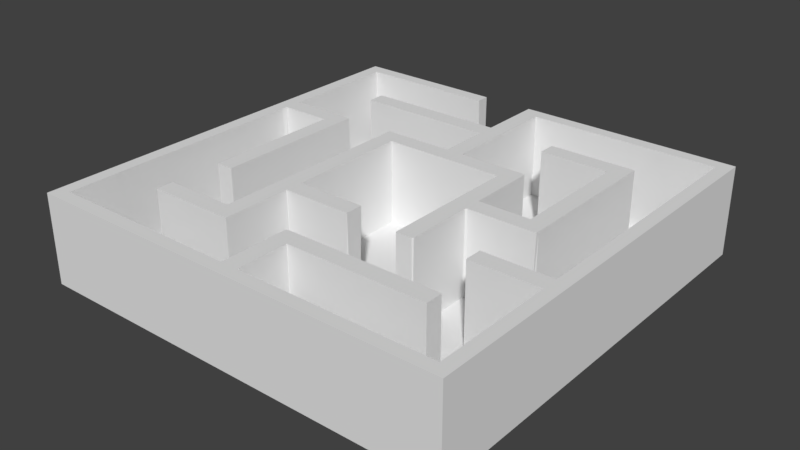 # Source: Maze-Base.blend  (saved by Blender 2.79.0; exported with 4.5.12 LTS)
import bpy
from mathutils import Matrix  # noqa: F401  (used for matrix-valued properties, if any)

bpy.ops.wm.read_factory_settings(use_empty=True)
scene = bpy.context.scene
scene.name = 'Scene'

# ---- collections
col_collection_1 = bpy.data.collections.new('Collection 1'); scene.collection.children.link(col_collection_1)

# ---- world
world_world = bpy.data.worlds.new('World'); scene.world = world_world
world_world.color = (0.05088, 0.05088, 0.05088)
world_world.use_sun_shadow = False
world_world.sun_shadow_jitter_overblur = 0.0
world_world.cycles.sampling_method = 'MANUAL'

# ---- meshes
me_cuselection = bpy.data.meshes.new('CUSelection')
me_cuselection.from_pydata([(-0.008831, 0.008995, 0.1), (-0.0006959, 0.007937, 0.1), (-0.0005293, 0.007875, 0.1), (-0.0005293, 0.004825, 0.1), (-0.0006126, 0.004762, 0.1), (-0.004763, -0.007687, 0.1), (-0.004847, -0.007937, 0.1), (0.0004459, -0.004762, 0.1), (0.0005293, -0.004684, 0.1), (0.0005293, -0.003869, 0.1), (0.0004459, -0.003704, 0.1), (0.004763, -0.0006124, 0.1), (0.004847, -0.0005291, 0.1), (0.008914, -0.0005291, 0.1), (0.008997, -0.0003417, 0.1), (0.003809, 0.008995, 0.1), (0.007855, 0.007937, 0.1), (0.007939, 0.007791, 0.1), (0.004763, 0.004679, 0.1), (0.00468, 0.004762, 0.1), (0.0005293, 0.004908, 0.1), (0.01209, -0.004762, 0.1), (0.01217, -0.004908, 0.1), (0.008997, -0.007958, 0.1), (0.00881, -0.007937, 0.1), (-0.0003418, -0.007937, 0.1), (-0.01217, 0.003392, 0.1), (-0.008997, -0.004762, 0.1), (-0.003871, 0.01217, 0.1), (-0.003705, 0.01223, 0.1), (-0.01297, 0.01296, 0.1), (-0.01297, -0.01296, 0.1), (0.01297, -0.01296, 0.1), (0.01297, 0.01296, 0.1), (-0.0005293, 0.01296, 0.1), (-0.0005293, 0.008995, 0.1), (-0.008997, 0.008995, 0.1), (-0.008997, 0.007937, 0.1), (-0.004763, 0.004762, 0.1), (-0.008997, -0.007937, 0.1), (-0.008997, -0.008995, 0.1), (-0.003705, -0.008995, 0.1), (-0.003705, -0.004762, 0.1), (-0.003705, -0.003704, 0.1), (-0.003705, 0.003704, 0.1), (0.003705, 0.003704, 0.1), (0.003705, -0.004762, 0.1), (0.004763, -0.004762, 0.1), (0.008997, 0.008995, 0.1), (0.003705, 0.008995, 0.1), (0.003705, 0.007937, 0.1), (0.007939, 0.0005291, 0.1), (0.004763, 0.0005291, 0.1), (0.0005293, 0.004762, 0.1), (0.0005293, 0.01217, 0.1), (0.01217, 0.01217, 0.1), (0.01217, -0.003704, 0.1), (0.007939, -0.003704, 0.1), (0.007939, -0.004762, 0.1), (0.01217, -0.01217, 0.1), (0.0005293, -0.01217, 0.1), (0.0005293, -0.008995, 0.1), (0.008997, -0.008995, 0.1), (-0.0005293, -0.007937, 0.1), (-0.0005293, -0.01217, 0.1), (-0.01217, -0.01217, 0.1), (-0.01217, 0.003704, 0.1), (-0.008997, 0.003704, 0.1), (-0.007939, -0.004762, 0.1), (-0.007939, 0.004762, 0.1), (-0.01217, 0.004762, 0.1), (-0.01217, 0.01217, 0.1), (-0.003705, 0.01296, 0.1), (-0.008831, 0.008995, 2.1), (-0.008997, 0.008917, 2.1), (-0.0006959, 0.007937, 2.1), (-0.004763, -0.007687, 2.1), (-0.008997, -0.007958, 2.1), (-0.003705, 0.003704, 2.1), (0.003705, 0.003704, 2.1), (0.004685, -0.004762, 2.1), (0.004763, -0.004679, 2.1), (0.004763, -0.0006124, 2.1), (0.004847, -0.0005291, 2.1), (0.008997, -0.0003417, 2.1), (0.003809, 0.008995, 2.1), (0.003705, 0.008975, 2.1), (0.007855, 0.007937, 2.1), (0.007939, 0.007791, 2.1), (0.004763, 0.0005291, 2.1), (0.004763, 0.004679, 2.1), (0.00468, 0.004762, 2.1), (0.0006126, 0.004762, 2.1), (0.0005293, 0.004908, 2.1), (0.01217, -0.004908, 2.1), (0.008997, -0.007958, 2.1), (0.00881, -0.007937, 2.1), (-0.0003418, -0.007937, 2.1), (-0.0005293, -0.00802, 2.1), (-0.0005293, -0.01217, 2.1), (-0.01217, -0.01217, 2.1), (-0.01217, 0.003392, 2.1), (-0.01211, 0.003704, 2.1), (-0.003871, 0.01217, 2.1), (-0.01297, 0.01296, 2.1), (-0.01297, -0.01296, 2.1), (0.01297, -0.01296, 2.1), (0.01297, 0.01296, 2.1), (-0.0005293, 0.01296, 2.1), (-0.0005293, 0.008995, 2.1), (-0.008997, 0.007937, 2.1), (-0.0005293, 0.007937, 2.1), (-0.0005293, 0.004762, 2.1), (-0.004763, 0.004762, 2.1), (-0.004763, -0.007937, 2.1), (-0.008997, -0.008995, 2.1), (-0.003705, -0.008995, 2.1), (-0.003705, -0.004762, 2.1), (0.0005293, -0.004762, 2.1), (0.0005293, -0.003704, 2.1), (-0.003705, -0.003704, 2.1), (0.003705, -0.004762, 2.1), (0.008997, -0.0005291, 2.1), (0.008997, 0.008995, 2.1), (0.003705, 0.007937, 2.1), (0.007939, 0.0005291, 2.1), (0.0005293, 0.01217, 2.1), (0.01217, 0.01217, 2.1), (0.01217, -0.003704, 2.1), (0.007939, -0.003704, 2.1), (0.007939, -0.004762, 2.1), (0.01217, -0.004762, 2.1), (0.01217, -0.01217, 2.1), (0.0005293, -0.01217, 2.1), (0.0005293, -0.008995, 2.1), (0.008997, -0.008995, 2.1), (-0.008997, 0.003704, 2.1), (-0.008997, -0.004762, 2.1), (-0.007939, -0.004762, 2.1), (-0.007939, 0.004762, 2.1), (-0.01217, 0.004762, 2.1), (-0.01217, 0.01217, 2.1), (-0.003705, 0.01217, 2.1), (-0.003705, 0.01296, 2.1), (-0.01297, 0.01296, 0.0), (-0.01297, -0.01296, 0.0), (0.01297, -0.01296, 0.0), (0.01297, 0.01296, 0.0)], [], [(72, 30, 104, 143), (142, 29, 72, 143), (31, 32, 106, 105), (28, 29, 142, 103), (32, 33, 107, 106), (33, 34, 108, 107), (34, 35, 109, 108), (37, 1, 75, 110), (41, 42, 117, 116), (35, 0, 73, 109), (36, 37, 110, 74), (4, 38, 113, 112), (0, 36, 74, 73), (2, 3, 112, 111), (40, 41, 116, 115), (1, 2, 111, 75), (38, 5, 76, 113), (3, 4, 112), (39, 40, 115, 77), (5, 6, 114, 76), (10, 43, 120, 119), (45, 46, 121, 79), (42, 7, 118, 117), (118, 8, 9, 119), (44, 45, 79, 78), (7, 8, 118), (43, 44, 78, 120), (9, 10, 119), (48, 15, 85, 123), (47, 11, 82, 81), (46, 47, 80, 121), (49, 50, 124, 86), (12, 13, 122, 83), (47, 81, 80), (14, 48, 123, 84), (11, 12, 83, 82), (50, 16, 87, 124), (13, 14, 84, 122), (52, 18, 90, 89), (51, 52, 89, 125), (15, 49, 86, 85), (17, 51, 125, 88), (54, 55, 127, 126), (16, 17, 88, 87), (55, 56, 128, 127), (19, 53, 92, 91), (20, 54, 126, 93), (18, 19, 91, 90), (56, 57, 129, 128), (53, 20, 93, 92), (60, 61, 134, 133), (58, 21, 131, 130), (57, 58, 130, 129), (59, 60, 133, 132), (22, 59, 132, 94), (61, 62, 135, 134), (21, 22, 94, 131), (63, 64, 99, 98), (24, 25, 97, 96), (62, 23, 95, 135), (66, 67, 136, 102), (65, 26, 101, 100), (23, 24, 96, 95), (64, 65, 100, 99), (25, 63, 98, 97), (67, 27, 137, 136), (104, 105, 106, 107, 108, 109, 73, 74, 110, 75, 111, 112, 113, 76, 114, 77, 115, 116, 117, 118, 119, 120, 78, 79, 121, 80, 81, 82, 83, 122, 84, 123, 85, 86, 124, 87, 88, 125, 89, 90, 91, 92, 93, 126, 127, 128, 129, 130, 131, 94, 132, 133, 134, 135, 95, 96, 97, 98, 99, 100, 101, 102, 136, 137, 138, 139, 140, 141, 103, 142, 143), (31, 32, 33, 30), (69, 70, 140, 139), (26, 66, 102, 101), (27, 68, 138, 137), (71, 28, 103, 141), (69, 139, 138, 68), (70, 71, 141, 140), (30, 31, 105, 104), (145, 144, 147, 146), (30, 33, 147, 144), (32, 31, 145, 146), (31, 30, 144, 145), (33, 32, 146, 147), (6, 39, 77, 114)])
me_cuselection.use_remesh_preserve_volume = False
me_cuselection.use_remesh_preserve_attributes = False
me_cuselection.use_mirror_vertex_groups = False
me_cuselection.auto_texspace = False
me_cuselection.update()

# ---- objects
ob_curve = bpy.data.objects.new('Curve', me_cuselection)

# ---- transforms, parenting, visibility, modifiers, constraints
ob_curve.location = (0.0, 0.0, 0.0)
ob_curve.scale = (385.6, 385.7, 1.0)
ob_curve.lineart.crease_threshold = 0.0

# ---- collection membership
col_collection_1.objects.link(ob_curve)

# ---- scene / render settings (as saved in the file)
scene.frame_start = 1; scene.frame_end = 250; scene.frame_set(1)
scene.render.engine = 'BLENDER_EEVEE_NEXT'
scene.render.resolution_percentage = 50
scene.render.dither_intensity = 0.0
scene.cycles.use_denoising = False
scene.cycles.samples = 128
scene.cycles.sampling_pattern = 'TABULATED_SOBOL'
scene.cycles.use_adaptive_sampling = False
scene.cycles.use_light_tree = False
scene.cycles.blur_glossy = 0.0
scene.cycles.sample_clamp_indirect = 0.0
scene.view_settings.view_transform = 'Standard'
bpy.context.view_layer.update()

# ---- added for rendering (the .blend has no active camera and no usable light): camera, sun
cam_auto = bpy.data.cameras.new('AutoCamera')
cam_auto.lens = 50.0
cam_auto.sensor_width = 36.0
cam_auto.clip_end = 1000.0
ob_auto_camera = bpy.data.objects.new('AutoCamera', cam_auto)
scene.collection.objects.link(ob_auto_camera)
ob_auto_camera.location = (13.2281, -15.8737, 11.6325)
ob_auto_camera.rotation_euler = (1.09748, -7.21219e-08, 0.694738)
scene.camera = ob_auto_camera
light_auto_sun = bpy.data.lights.new('AutoSun', 'SUN')
light_auto_sun.energy = 3.0
light_auto_sun.angle = 0.0523599
ob_auto_sun = bpy.data.objects.new('AutoSun', light_auto_sun)
scene.collection.objects.link(ob_auto_sun)
ob_auto_sun.rotation_euler = (0.872665, 0.174533, 0.523599)
bpy.context.view_layer.update()
